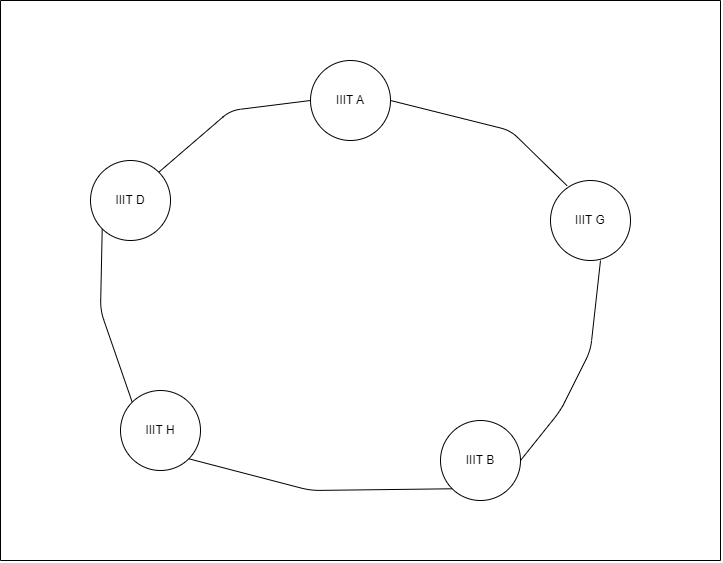

The diagram above was exported from draw.io. Its source (the exported page's mxGraphModel, read from the mxfile embedded in the PNG):
<mxGraphModel dx="1235" dy="673" grid="1" gridSize="10" guides="1" tooltips="1" connect="1" arrows="1" fold="1" page="1" pageScale="1" pageWidth="827" pageHeight="1169" math="0" shadow="0">
  <root>
    <mxCell id="0" />
    <mxCell id="1" parent="0" />
    <mxCell id="87oJTvIaLu8ql7yrorxt-1" value="IIIT A" style="ellipse;whiteSpace=wrap;html=1;aspect=fixed;" vertex="1" parent="1">
      <mxGeometry x="350" y="200" width="80" height="80" as="geometry" />
    </mxCell>
    <mxCell id="87oJTvIaLu8ql7yrorxt-2" value="IIIT G" style="ellipse;whiteSpace=wrap;html=1;aspect=fixed;" vertex="1" parent="1">
      <mxGeometry x="590" y="320" width="80" height="80" as="geometry" />
    </mxCell>
    <mxCell id="87oJTvIaLu8ql7yrorxt-3" value="IIIT B" style="ellipse;whiteSpace=wrap;html=1;aspect=fixed;" vertex="1" parent="1">
      <mxGeometry x="480" y="560" width="80" height="80" as="geometry" />
    </mxCell>
    <mxCell id="87oJTvIaLu8ql7yrorxt-4" value="IIIT H" style="ellipse;whiteSpace=wrap;html=1;aspect=fixed;" vertex="1" parent="1">
      <mxGeometry x="160" y="530" width="80" height="80" as="geometry" />
    </mxCell>
    <mxCell id="87oJTvIaLu8ql7yrorxt-5" value="IIIT D" style="ellipse;whiteSpace=wrap;html=1;aspect=fixed;" vertex="1" parent="1">
      <mxGeometry x="130" y="300" width="80" height="80" as="geometry" />
    </mxCell>
    <mxCell id="87oJTvIaLu8ql7yrorxt-8" value="" style="endArrow=none;html=1;rounded=1;curved=0;entryX=0;entryY=0.5;entryDx=0;entryDy=0;exitX=1;exitY=0;exitDx=0;exitDy=0;" edge="1" parent="1" source="87oJTvIaLu8ql7yrorxt-5" target="87oJTvIaLu8ql7yrorxt-1">
      <mxGeometry width="50" height="50" relative="1" as="geometry">
        <mxPoint x="340" y="460" as="sourcePoint" />
        <mxPoint x="390" y="410" as="targetPoint" />
        <Array as="points">
          <mxPoint x="270" y="250" />
        </Array>
      </mxGeometry>
    </mxCell>
    <mxCell id="87oJTvIaLu8ql7yrorxt-9" value="" style="endArrow=none;html=1;rounded=1;curved=0;entryX=0.207;entryY=0.065;entryDx=0;entryDy=0;exitX=1;exitY=0.5;exitDx=0;exitDy=0;entryPerimeter=0;" edge="1" parent="1" source="87oJTvIaLu8ql7yrorxt-1" target="87oJTvIaLu8ql7yrorxt-2">
      <mxGeometry width="50" height="50" relative="1" as="geometry">
        <mxPoint x="208" y="302" as="sourcePoint" />
        <mxPoint x="360" y="250" as="targetPoint" />
        <Array as="points">
          <mxPoint x="550" y="270" />
        </Array>
      </mxGeometry>
    </mxCell>
    <mxCell id="87oJTvIaLu8ql7yrorxt-10" value="" style="endArrow=none;html=1;rounded=1;curved=0;exitX=1;exitY=0.5;exitDx=0;exitDy=0;exitPerimeter=0;" edge="1" parent="1" source="87oJTvIaLu8ql7yrorxt-3">
      <mxGeometry width="50" height="50" relative="1" as="geometry">
        <mxPoint x="570" y="600" as="sourcePoint" />
        <mxPoint x="640" y="400" as="targetPoint" />
        <Array as="points">
          <mxPoint x="600" y="550" />
          <mxPoint x="630" y="490" />
        </Array>
      </mxGeometry>
    </mxCell>
    <mxCell id="87oJTvIaLu8ql7yrorxt-11" value="" style="endArrow=none;html=1;rounded=1;curved=0;entryX=0;entryY=1;entryDx=0;entryDy=0;exitX=0;exitY=0;exitDx=0;exitDy=0;" edge="1" parent="1" source="87oJTvIaLu8ql7yrorxt-4" target="87oJTvIaLu8ql7yrorxt-5">
      <mxGeometry width="50" height="50" relative="1" as="geometry">
        <mxPoint x="170" y="540" as="sourcePoint" />
        <mxPoint x="360" y="250" as="targetPoint" />
        <Array as="points">
          <mxPoint x="140" y="450" />
        </Array>
      </mxGeometry>
    </mxCell>
    <mxCell id="87oJTvIaLu8ql7yrorxt-12" value="" style="endArrow=none;html=1;rounded=1;curved=0;entryX=1;entryY=1;entryDx=0;entryDy=0;exitX=0;exitY=1;exitDx=0;exitDy=0;" edge="1" parent="1" source="87oJTvIaLu8ql7yrorxt-3" target="87oJTvIaLu8ql7yrorxt-4">
      <mxGeometry width="50" height="50" relative="1" as="geometry">
        <mxPoint x="180" y="550" as="sourcePoint" />
        <mxPoint x="132" y="368" as="targetPoint" />
        <Array as="points">
          <mxPoint x="350" y="630" />
        </Array>
      </mxGeometry>
    </mxCell>
    <mxCell id="87oJTvIaLu8ql7yrorxt-14" value="" style="endArrow=none;html=1;rounded=0;" edge="1" parent="1">
      <mxGeometry width="50" height="50" relative="1" as="geometry">
        <mxPoint x="40" y="700" as="sourcePoint" />
        <mxPoint x="40" y="140" as="targetPoint" />
      </mxGeometry>
    </mxCell>
    <mxCell id="87oJTvIaLu8ql7yrorxt-15" value="" style="endArrow=none;html=1;rounded=0;" edge="1" parent="1">
      <mxGeometry width="50" height="50" relative="1" as="geometry">
        <mxPoint x="760" y="700" as="sourcePoint" />
        <mxPoint x="760" y="140" as="targetPoint" />
      </mxGeometry>
    </mxCell>
    <mxCell id="87oJTvIaLu8ql7yrorxt-16" value="" style="endArrow=none;html=1;rounded=0;" edge="1" parent="1">
      <mxGeometry width="50" height="50" relative="1" as="geometry">
        <mxPoint x="760" y="700" as="sourcePoint" />
        <mxPoint x="40" y="700" as="targetPoint" />
      </mxGeometry>
    </mxCell>
    <mxCell id="87oJTvIaLu8ql7yrorxt-17" value="" style="endArrow=none;html=1;rounded=0;" edge="1" parent="1">
      <mxGeometry width="50" height="50" relative="1" as="geometry">
        <mxPoint x="760" y="140" as="sourcePoint" />
        <mxPoint x="40" y="140" as="targetPoint" />
      </mxGeometry>
    </mxCell>
  </root>
</mxGraphModel>